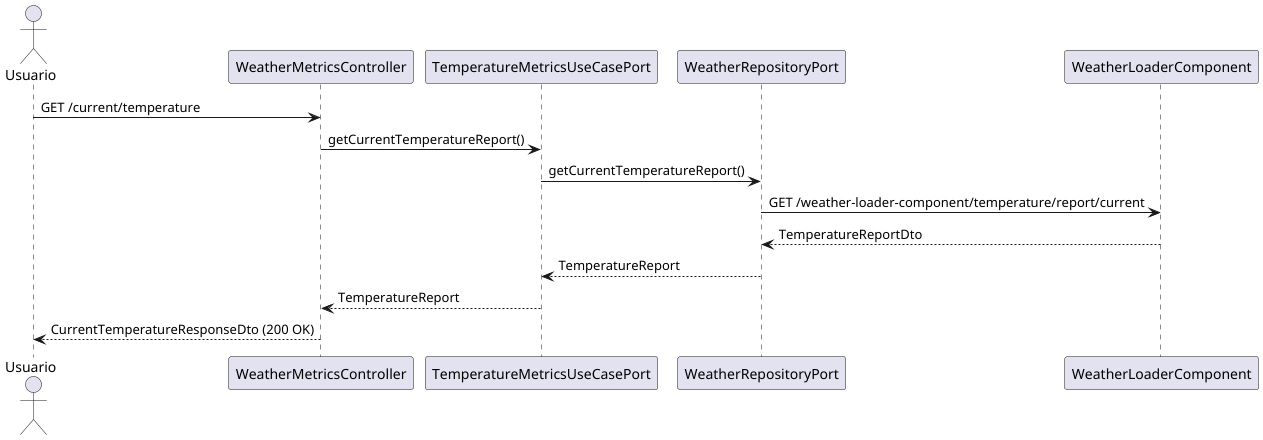

The diagram above was rendered by PlantUML. Its source (embedded in the PNG):
@startuml
actor Usuario
participant WeatherMetricsController
participant TemperatureMetricsUseCasePort
participant WeatherRepositoryPort
participant WeatherLoaderComponent

Usuario -> WeatherMetricsController : GET /current/temperature
WeatherMetricsController -> TemperatureMetricsUseCasePort : getCurrentTemperatureReport()
TemperatureMetricsUseCasePort -> WeatherRepositoryPort : getCurrentTemperatureReport()
WeatherRepositoryPort -> WeatherLoaderComponent : GET /weather-loader-component/temperature/report/current
WeatherLoaderComponent --> WeatherRepositoryPort : TemperatureReportDto
WeatherRepositoryPort --> TemperatureMetricsUseCasePort : TemperatureReport
TemperatureMetricsUseCasePort --> WeatherMetricsController : TemperatureReport
WeatherMetricsController --> Usuario : CurrentTemperatureResponseDto (200 OK)
@enduml